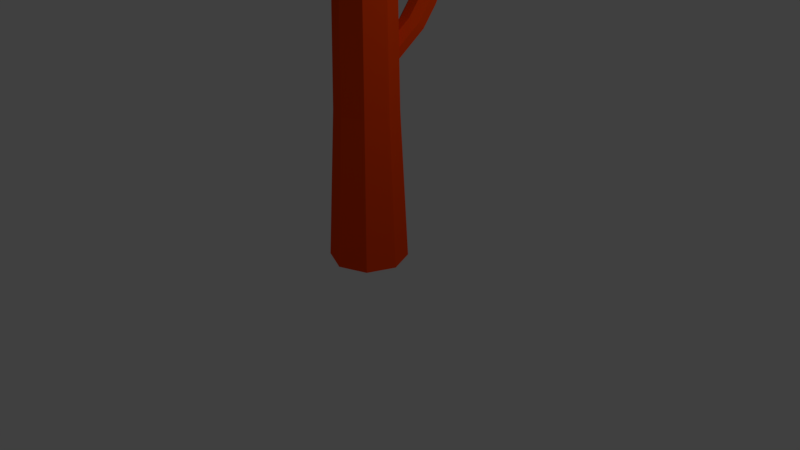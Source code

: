 # Source: tree_2.blend  (saved by Blender 2.79.0; exported with 4.5.12 LTS)
import bpy
from mathutils import Matrix  # noqa: F401  (used for matrix-valued properties, if any)

bpy.ops.wm.read_factory_settings(use_empty=True)
scene = bpy.context.scene
scene.name = 'Scene'

# ---- collections
col_collection_1 = bpy.data.collections.new('Collection 1'); scene.collection.children.link(col_collection_1)

# ---- materials (node trees are filled in below, after node groups)
mat_tree_material_1 = bpy.data.materials.new('tree material 1')
mat_tree_material_1.alpha_threshold = 0.0
mat_tree_material_1.use_transparent_shadow = False
mat_tree_material_1.diffuse_color = (1.0, 0.06301, 0.002428, 1.0)
mat_tree_material_1.specular_color = (1.0, 0.06266, 0.002546)
mat_tree_material_1.roughness = 0.5
mat_tree_material_2 = bpy.data.materials.new('tree material 2')
mat_tree_material_2.alpha_threshold = 0.0
mat_tree_material_2.use_transparent_shadow = False
mat_tree_material_2.diffuse_color = (0.004777, 1.0, 0.008023, 1.0)
mat_tree_material_2.specular_color = (0.004908, 1.0, 0.008004)
mat_tree_material_2.roughness = 0.5

# ---- material node trees

# ---- world
world_world = bpy.data.worlds.new('World'); scene.world = world_world
world_world.color = (0.05088, 0.05088, 0.05088)
world_world.use_sun_shadow = False
world_world.sun_shadow_jitter_overblur = 0.0
world_world.cycles.sampling_method = 'MANUAL'

# ---- cameras
cam_camera = bpy.data.cameras.new('Camera')
cam_camera.clip_end = 100.0
cam_camera.lens = 35.0
cam_camera.sensor_width = 32.0
cam_camera.sensor_height = 18.0
cam_camera.ortho_scale = 7.314
cam_camera.dof.focus_distance = 0.0
cam_camera.dof.aperture_fstop = 128.0

# ---- lights
light_lamp = bpy.data.lights.new('Lamp', 'POINT')
light_lamp.transmission_factor = 0.0
light_lamp.cutoff_distance = 30.0
light_lamp.energy = 100.0
light_lamp.shadow_buffer_clip_start = 1.001
light_lamp.shadow_soft_size = 0.1
light_lamp.shadow_maximum_resolution = 0.006
light_lamp.use_absolute_resolution = True

# ---- meshes
me_cylinder_002 = bpy.data.meshes.new('Cylinder.002')
me_cylinder_002.from_pydata([(0.0, 1.0, -1.0), (0.0, 1.0, 1.0), (0.7071, 0.7071, -1.0), (0.7071, 0.7071, 1.0), (1.0, -4.371e-08, -1.0), (1.0, -4.371e-08, 1.0), (0.7071, -0.7071, -1.0), (0.7071, -0.7071, 1.0), (-8.742e-08, -1.0, -1.0), (-8.742e-08, -1.0, 1.0), (-0.7071, -0.7071, -1.0), (-0.7071, -0.7071, 1.0), (-1.0, 1.192e-08, -1.0), (-1.0, 1.192e-08, 1.0), (-0.7071, 0.7071, -1.0), (-0.7071, 0.7071, 1.0), (0.1977, 0.5254, 4.605), (0.9048, 0.2325, 4.605), (1.198, -0.4746, 4.605), (0.9048, -1.182, 4.605), (0.1977, -1.475, 4.605), (-0.5094, -1.182, 4.605), (-0.8023, -0.4746, 4.605), (-0.5094, 0.2325, 4.605), (-0.2573, 0.2956, -4.521), (0.4498, 0.00273, -4.521), (0.7427, -0.7044, -4.521), (0.4498, -1.411, -4.521), (-0.2573, -1.704, -4.521), (-0.9644, -1.411, -4.521), (-1.257, -0.7044, -4.521), (-0.9644, 0.00273, -4.521), (-4.641, 9.955, -14.53), (-1.483, 2.178, -6.223), (-2.447, 9.95, -15.31), (0.2719, 2.175, -6.841), (-1.239, 8.659, -16.82), (1.239, 1.142, -8.049), (-1.723, 6.837, -18.18), (0.8516, -0.3155, -9.14), (-3.616, 5.553, -18.6), (-0.6633, -1.343, -9.474), (-5.81, 5.557, -17.82), (-2.418, -1.339, -8.855), (-7.019, 6.849, -16.31), (-3.385, -0.3064, -7.647), (-6.535, 8.67, -14.95), (-2.998, 1.151, -6.556), (2.098, -6.496, 3.712), (3.677, -6.5, 3.156), (4.548, -7.429, 2.068), (4.199, -8.741, 1.086), (2.835, -9.666, 0.786), (1.256, -9.662, 1.343), (0.3856, -8.732, 2.43), (0.7343, -7.421, 3.412)], [], [(0, 1, 3, 2), (2, 3, 5, 4), (4, 5, 7, 6), (6, 7, 9, 8), (8, 9, 11, 10), (10, 11, 13, 12), (9, 7, 19, 20), (12, 13, 15, 14), (14, 15, 1, 0), (8, 10, 29, 28), (17, 16, 23, 22, 21, 20, 19, 18), (15, 13, 22, 23), (5, 3, 17, 18), (11, 9, 20, 21), (1, 15, 23, 16), (3, 1, 16, 17), (7, 5, 18, 19), (13, 11, 21, 22), (24, 25, 26, 27, 28, 29, 30, 31), (14, 0, 24, 31), (0, 2, 25, 24), (4, 6, 27, 26), (10, 12, 30, 29), (6, 8, 28, 27), (12, 14, 31, 30), (2, 4, 26, 25), (32, 33, 35, 34), (34, 35, 37, 36), (36, 37, 39, 38), (38, 39, 41, 40), (40, 41, 43, 42), (42, 43, 45, 44), (41, 39, 51, 52), (44, 45, 47, 46), (46, 47, 33, 32), (32, 34, 36, 38, 40, 42, 44, 46), (49, 48, 55, 54, 53, 52, 51, 50), (47, 45, 54, 55), (37, 35, 49, 50), (43, 41, 52, 53), (33, 47, 55, 48), (35, 33, 48, 49), (39, 37, 50, 51), (45, 43, 53, 54)])
me_cylinder_002.materials.append(mat_tree_material_1)
me_cylinder_002.materials.append(mat_tree_material_2)
me_cylinder_002.use_remesh_preserve_volume = False
me_cylinder_002.use_remesh_preserve_attributes = False
me_cylinder_002.use_mirror_vertex_groups = False
me_cylinder_002.update()
me_icosphere = bpy.data.meshes.new('Icosphere')
me_icosphere.from_pydata([(0.1491, -0.4588, -0.6315), (0.4824, 0.0, -0.6315), (-0.3903, -0.2835, -0.6315), (-0.3903, 0.2835, -0.6315), (0.1491, 0.4588, -0.6315), (0.7805, 0.0, -0.1491), (0.2412, -0.7423, -0.1491), (-0.6315, -0.4588, -0.1491), (-0.6315, 0.4588, -0.1491), (0.2412, 0.7423, -0.1491), (0.6315, -0.4588, 0.1491), (-0.2412, -0.7423, 0.1491), (-0.7805, 0.0, 0.1491), (-0.2412, 0.7423, 0.1491), (0.6315, 0.4588, 0.1491), (0.3903, -0.2835, 0.6315), (-0.1491, -0.4588, 0.6315), (-0.4824, 0.0, 0.6315), (-0.1491, 0.4588, 0.6315), (0.3903, 0.2835, 0.6315), (-0.1979, -0.5646, 1.748), (-0.7782, -1.351, 1.704), (0.7414, -0.8698, 1.748), (0.7181, -1.806, 1.824), (-0.2092, -2.145, 1.749), (-1.315, -1.306, 0.9795), (-0.3757, -0.0252, 1.024), (1.149, -0.5717, 1.124), (1.121, -2.066, 1.1), (-0.3616, -2.551, 1.047), (-1.067, -0.4737, 0.5356), (0.4693, -0.0779, 0.6052), (1.397, -1.325, 0.6364), (0.4666, -2.518, 0.603), (-1.03, -2.063, 0.4828), (-0.6809, -0.778, -0.1187), (0.2633, -0.5255, -0.01795), (0.8438, -1.324, -0.01795), (0.2838, -2.029, -0.09613), (-0.6554, -1.724, -0.09613), (-0.1294, -0.3982, -0.6775), (0.3388, -0.2461, -0.6775), (0.2094, -0.6444, -0.4187), (0.6775, 0.0, -0.4187), (0.3388, 0.2461, -0.6775), (-0.4187, 0.0, -0.6775), (-0.5481, -0.3982, -0.4187), (-0.1294, 0.3982, -0.6775), (-0.5481, 0.3982, -0.4187), (0.2094, 0.6444, -0.4187), (0.7575, -0.2461, 0.0), (0.7575, 0.2461, 0.0), (0.0, -0.7965, 0.0), (0.4682, -0.6444, 0.0), (-0.7575, -0.2461, 0.0), (-0.4682, -0.6444, 0.0), (-0.4682, 0.6444, 0.0), (-0.7575, 0.2461, 0.0), (0.4682, 0.6444, 0.0), (0.0, 0.7965, 0.0), (0.5481, -0.3982, 0.4187), (-0.2094, -0.6444, 0.4187), (-0.6775, 0.0, 0.4187), (-0.2094, 0.6444, 0.4187), (0.5481, 0.3982, 0.4187), (0.1294, -0.3982, 0.6775), (0.4187, 0.0, 0.6775), (-0.3388, -0.2461, 0.6775), (-0.3388, 0.2461, 0.6775), (0.1294, 0.3982, 0.6775), (0.2943, -0.6928, 1.792), (-0.5298, -0.9207, 1.804), (-0.313, -0.2185, 1.457), (-1.128, -1.325, 1.401), (-0.5236, -1.798, 1.748), (0.7836, -1.34, 1.834), (1.007, -0.6604, 1.482), (0.2682, -2.024, 1.868), (0.9772, -1.97, 1.552), (-0.3207, -2.43, 1.463), (-1.284, -0.8523, 0.7764), (-1.265, -1.732, 0.7066), (0.04853, 0.04461, 0.7815), (-0.7798, -0.1618, 0.7875), (1.361, -0.9213, 0.9134), (0.8687, -0.273, 0.8822), (0.8399, -2.377, 0.8569), (1.35, -1.713, 0.8316), (-0.7389, -2.383, 0.7404), (0.05298, -2.609, 0.8606), (-0.9305, -0.5789, 0.1124), (0.3978, -0.2275, 0.2306), (1.21, -1.338, 0.2383), (0.4176, -2.341, 0.1518), (-0.8957, -1.922, 0.1218), (-0.2337, -0.5911, -0.1273), (-0.7325, -1.261, -0.1468), (0.5865, -0.9088, -0.02654), (0.5879, -1.703, -0.1216), (-0.2032, -1.913, -0.1243), (3.326e-07, 2.384e-09, -0.8157), (0.5903, -0.4289, -0.3648), (-0.2255, -0.6939, -0.3648), (-0.7296, 0.0, -0.3648), (-0.2255, 0.6939, -0.3648), (0.5903, 0.4289, -0.3648), (0.2255, -0.6939, 0.3648), (-0.5903, -0.4289, 0.3648), (-0.5903, 0.4289, 0.3648), (0.2255, 0.6939, 0.3648), (0.7296, 0.0, 0.3648), (-3.314e-07, 2.384e-09, 0.8157), (0.06969, -1.378, 1.972), (-0.9872, -0.5506, 1.386), (0.4533, -0.1745, 1.365), (1.308, -1.3, 1.43), (0.4132, -2.477, 1.487), (-0.9651, -2.085, 1.27), (-0.3635, -0.08367, 0.211), (1.066, -0.6401, 0.3923), (1.058, -2.02, 0.2307), (-0.3159, -2.403, 0.236), (-1.237, -1.271, 0.1865), (-0.02886, -1.273, -0.2291)], [], [(0, 40, 100, 41), (0, 41, 101, 42), (0, 42, 102, 40), (1, 43, 101, 41), (1, 41, 100, 44), (1, 44, 105, 43), (2, 45, 100, 40), (2, 40, 102, 46), (2, 46, 103, 45), (3, 47, 100, 45), (3, 45, 103, 48), (3, 48, 104, 47), (4, 44, 100, 47), (4, 47, 104, 49), (4, 49, 105, 44), (5, 50, 101, 43), (5, 43, 105, 51), (5, 51, 110, 50), (6, 52, 102, 42), (6, 42, 101, 53), (6, 53, 106, 52), (7, 54, 103, 46), (7, 46, 102, 55), (7, 55, 107, 54), (8, 56, 104, 48), (8, 48, 103, 57), (8, 57, 108, 56), (9, 58, 105, 49), (9, 49, 104, 59), (9, 59, 109, 58), (10, 53, 101, 50), (10, 50, 110, 60), (10, 60, 106, 53), (11, 55, 102, 52), (11, 52, 106, 61), (11, 61, 107, 55), (12, 57, 103, 54), (12, 54, 107, 62), (12, 62, 108, 57), (13, 59, 104, 56), (13, 56, 108, 63), (13, 63, 109, 59), (14, 51, 105, 58), (14, 58, 109, 64), (14, 64, 110, 51), (15, 65, 106, 60), (15, 60, 110, 66), (15, 66, 111, 65), (16, 67, 107, 61), (16, 61, 106, 65), (16, 65, 111, 67), (17, 68, 108, 62), (17, 62, 107, 67), (17, 67, 111, 68), (18, 69, 109, 63), (18, 63, 108, 68), (18, 68, 111, 69), (19, 66, 110, 64), (19, 64, 109, 69), (19, 69, 111, 66), (20, 70, 112, 71), (20, 71, 113, 72), (20, 72, 114, 70), (21, 73, 113, 71), (21, 71, 112, 74), (21, 74, 117, 73), (22, 75, 112, 70), (22, 70, 114, 76), (22, 76, 115, 75), (23, 77, 112, 75), (23, 75, 115, 78), (23, 78, 116, 77), (24, 74, 112, 77), (24, 77, 116, 79), (24, 79, 117, 74), (25, 80, 113, 73), (25, 73, 117, 81), (25, 81, 122, 80), (26, 82, 114, 72), (26, 72, 113, 83), (26, 83, 118, 82), (27, 84, 115, 76), (27, 76, 114, 85), (27, 85, 119, 84), (28, 86, 116, 78), (28, 78, 115, 87), (28, 87, 120, 86), (29, 88, 117, 79), (29, 79, 116, 89), (29, 89, 121, 88), (30, 83, 113, 80), (30, 80, 122, 90), (30, 90, 118, 83), (31, 85, 114, 82), (31, 82, 118, 91), (31, 91, 119, 85), (32, 87, 115, 84), (32, 84, 119, 92), (32, 92, 120, 87), (33, 89, 116, 86), (33, 86, 120, 93), (33, 93, 121, 89), (34, 81, 117, 88), (34, 88, 121, 94), (34, 94, 122, 81), (35, 95, 118, 90), (35, 90, 122, 96), (35, 96, 123, 95), (36, 97, 119, 91), (36, 91, 118, 95), (36, 95, 123, 97), (37, 98, 120, 92), (37, 92, 119, 97), (37, 97, 123, 98), (38, 99, 121, 93), (38, 93, 120, 98), (38, 98, 123, 99), (39, 96, 122, 94), (39, 94, 121, 99), (39, 99, 123, 96)])
me_icosphere.polygons.foreach_set('use_smooth', [True] * 120)
me_icosphere.materials.append(mat_tree_material_2)
me_icosphere.materials.append(mat_tree_material_1)
me_icosphere.use_remesh_preserve_volume = False
me_icosphere.use_remesh_preserve_attributes = False
me_icosphere.use_mirror_vertex_groups = False
me_icosphere.update()

# ---- objects
ob_cylinder_000 = bpy.data.objects.new('Cylinder.000', me_cylinder_002)
ob_icosphere = bpy.data.objects.new('Icosphere', me_icosphere)
ob_lamp = bpy.data.objects.new('Lamp', light_lamp)
ob_camera = bpy.data.objects.new('Camera', cam_camera)

# ---- transforms, parenting, visibility, modifiers, constraints
ob_cylinder_000.location = (0.0406, 0.7839, 2.983)
ob_cylinder_000.rotation_euler = (-0.6996, -0.262, -0.1754)
ob_cylinder_000.scale = (0.1645, 0.1645, 0.1645)
ob_cylinder_000.lineart.crease_threshold = 0.0
ob_icosphere.location = (-0.04638, 1.89, 4.221)
ob_icosphere.scale = (1.425, 1.425, 1.425)
ob_icosphere.lineart.crease_threshold = 0.0
ob_lamp.location = (4.076, 1.005, 5.904)
ob_lamp.rotation_euler = (0.6503, 0.05522, 1.866)
ob_lamp.lock_rotations_4d = False
ob_lamp.empty_display_type = 'ARROWS'
ob_lamp.color = (0.0, 0.0, 0.0, 0.0)
ob_lamp.lineart.crease_threshold = 0.0
ob_camera.location = (7.481, -6.508, 5.344)
ob_camera.rotation_euler = (1.109, 0.0, 0.8149)
ob_camera.lock_rotations_4d = False
ob_camera.empty_display_type = 'ARROWS'
ob_camera.color = (0.0, 0.0, 0.0, 0.0)
ob_camera.display_type = 'WIRE'
ob_camera.lineart.crease_threshold = 0.0

# ---- collection membership
col_collection_1.objects.link(ob_cylinder_000)
col_collection_1.objects.link(ob_icosphere)
col_collection_1.objects.link(ob_lamp)
col_collection_1.objects.link(ob_camera)

# ---- scene / render settings (as saved in the file)
scene.camera = ob_camera
scene.frame_start = 1; scene.frame_end = 250; scene.frame_set(1)
scene.render.engine = 'BLENDER_EEVEE_NEXT'
scene.render.resolution_percentage = 50
scene.render.dither_intensity = 0.0
scene.cycles.use_denoising = False
scene.cycles.samples = 128
scene.cycles.sampling_pattern = 'TABULATED_SOBOL'
scene.cycles.use_adaptive_sampling = False
scene.cycles.use_light_tree = False
scene.cycles.blur_glossy = 0.0
scene.cycles.sample_clamp_indirect = 0.0
scene.view_settings.view_transform = 'Standard'
bpy.context.view_layer.update()
